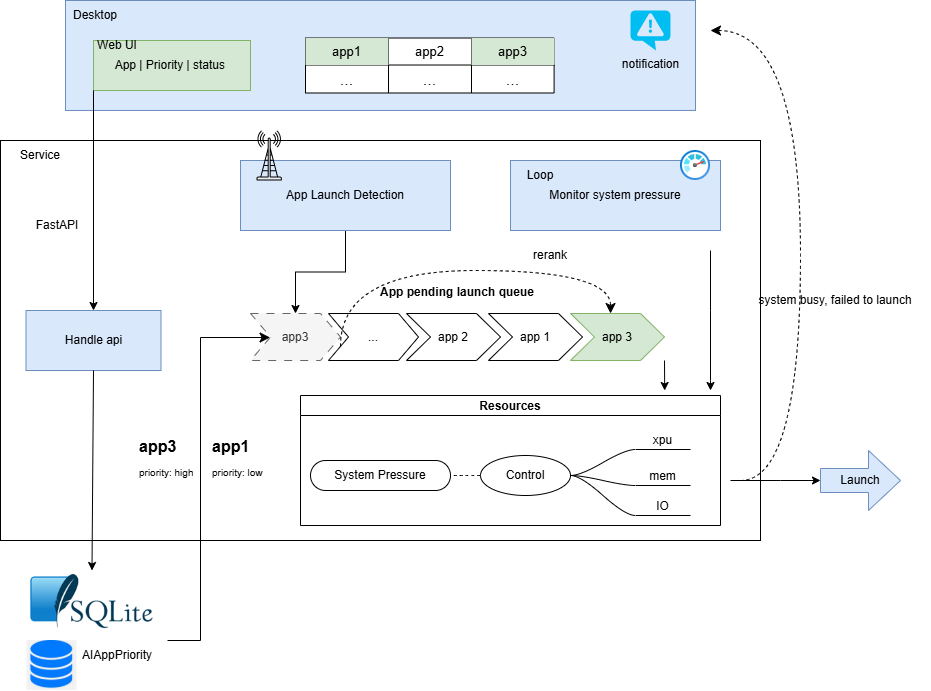

The diagram above was exported from draw.io. Its source (the exported page's mxGraphModel, read from the mxfile embedded in the PNG):
<mxGraphModel dx="2066" dy="1201" grid="1" gridSize="10" guides="1" tooltips="1" connect="1" arrows="1" fold="1" page="1" pageScale="1" pageWidth="850" pageHeight="1100" math="0" shadow="0">
  <root>
    <mxCell id="0" />
    <mxCell id="1" parent="0" />
    <mxCell id="DJW5HlJDcVyhGWyglv6G-117" value="" style="rounded=0;whiteSpace=wrap;html=1;fillColor=#dae8fc;strokeColor=#6c8ebf;" parent="1" vertex="1">
      <mxGeometry x="155" y="90" width="630" height="109.96" as="geometry" />
    </mxCell>
    <mxCell id="DJW5HlJDcVyhGWyglv6G-8" value="" style="rounded=0;whiteSpace=wrap;html=1;" parent="1" vertex="1">
      <mxGeometry x="90" y="230" width="760" height="400" as="geometry" />
    </mxCell>
    <mxCell id="DJW5HlJDcVyhGWyglv6G-1" value="App | Priority | status&amp;nbsp;" style="rounded=0;whiteSpace=wrap;html=1;fillColor=#d5e8d4;strokeColor=#82b366;" parent="1" vertex="1">
      <mxGeometry x="183" y="130" width="157" height="50" as="geometry" />
    </mxCell>
    <mxCell id="DJW5HlJDcVyhGWyglv6G-6" value="Web UI" style="text;html=1;align=center;verticalAlign=middle;whiteSpace=wrap;rounded=0;" parent="1" vertex="1">
      <mxGeometry x="176.5" y="119.94" width="60" height="30" as="geometry" />
    </mxCell>
    <mxCell id="DJW5HlJDcVyhGWyglv6G-7" value="" style="endArrow=classic;html=1;rounded=0;entryX=0.5;entryY=0;entryDx=0;entryDy=0;exitX=0;exitY=1;exitDx=0;exitDy=0;" parent="1" source="DJW5HlJDcVyhGWyglv6G-1" target="DJW5HlJDcVyhGWyglv6G-14" edge="1">
      <mxGeometry width="50" height="50" relative="1" as="geometry">
        <mxPoint x="190" y="210" as="sourcePoint" />
        <mxPoint x="183" y="290" as="targetPoint" />
      </mxGeometry>
    </mxCell>
    <mxCell id="DJW5HlJDcVyhGWyglv6G-9" value="Service" style="text;html=1;align=center;verticalAlign=middle;whiteSpace=wrap;rounded=0;" parent="1" vertex="1">
      <mxGeometry x="100" y="230" width="60" height="30" as="geometry" />
    </mxCell>
    <mxCell id="DJW5HlJDcVyhGWyglv6G-11" value="FastAPI" style="text;html=1;align=center;verticalAlign=middle;whiteSpace=wrap;rounded=0;" parent="1" vertex="1">
      <mxGeometry x="116.5" y="300" width="60" height="30" as="geometry" />
    </mxCell>
    <mxCell id="DJW5HlJDcVyhGWyglv6G-14" value="Handle api" style="rounded=0;whiteSpace=wrap;html=1;fillColor=#dae8fc;strokeColor=#6c8ebf;" parent="1" vertex="1">
      <mxGeometry x="115.5" y="400" width="135" height="60" as="geometry" />
    </mxCell>
    <mxCell id="DJW5HlJDcVyhGWyglv6G-16" value="Monitor system pressure" style="rounded=0;whiteSpace=wrap;html=1;fillColor=#dae8fc;strokeColor=#6c8ebf;" parent="1" vertex="1">
      <mxGeometry x="600" y="249.99" width="210" height="70.01" as="geometry" />
    </mxCell>
    <mxCell id="DJW5HlJDcVyhGWyglv6G-18" value="" style="shape=image;verticalLabelPosition=bottom;labelBackgroundColor=default;verticalAlign=top;aspect=fixed;imageAspect=0;image=data:image/png,(base64 omitted: 13136 chars);" parent="1" vertex="1">
      <mxGeometry x="108.53999999999999" y="660" width="145.91" height="60" as="geometry" />
    </mxCell>
    <mxCell id="DJW5HlJDcVyhGWyglv6G-20" value="" style="shape=image;verticalLabelPosition=bottom;labelBackgroundColor=default;verticalAlign=top;aspect=fixed;imageAspect=0;image=data:image/png,(base64 omitted: 16668 chars);" parent="1" vertex="1">
      <mxGeometry x="116.5" y="730" width="50" height="50" as="geometry" />
    </mxCell>
    <mxCell id="DJW5HlJDcVyhGWyglv6G-21" value="AIAppPriority" style="text;html=1;align=center;verticalAlign=middle;whiteSpace=wrap;rounded=0;" parent="1" vertex="1">
      <mxGeometry x="176.5" y="730" width="60" height="30" as="geometry" />
    </mxCell>
    <mxCell id="DJW5HlJDcVyhGWyglv6G-22" value="" style="endArrow=classic;html=1;rounded=0;entryX=0.5;entryY=0;entryDx=0;entryDy=0;exitX=0.5;exitY=1;exitDx=0;exitDy=0;" parent="1" source="DJW5HlJDcVyhGWyglv6G-14" target="DJW5HlJDcVyhGWyglv6G-18" edge="1">
      <mxGeometry width="50" height="50" relative="1" as="geometry">
        <mxPoint x="-10" y="520" as="sourcePoint" />
        <mxPoint x="40" y="470" as="targetPoint" />
      </mxGeometry>
    </mxCell>
    <mxCell id="DJW5HlJDcVyhGWyglv6G-54" value="" style="edgeStyle=orthogonalEdgeStyle;rounded=0;orthogonalLoop=1;jettySize=auto;html=1;" parent="1" target="DJW5HlJDcVyhGWyglv6G-53" edge="1">
      <mxGeometry relative="1" as="geometry">
        <mxPoint x="820" y="570" as="sourcePoint" />
        <Array as="points">
          <mxPoint x="870" y="570" />
          <mxPoint x="870" y="570" />
        </Array>
      </mxGeometry>
    </mxCell>
    <mxCell id="DJW5HlJDcVyhGWyglv6G-26" value="Desktop" style="text;html=1;align=center;verticalAlign=middle;whiteSpace=wrap;rounded=0;" parent="1" vertex="1">
      <mxGeometry x="155" y="90" width="60" height="29.94" as="geometry" />
    </mxCell>
    <mxCell id="DJW5HlJDcVyhGWyglv6G-40" value="" style="shape=table;startSize=0;container=1;collapsible=0;childLayout=tableLayout;fontSize=10;" parent="1" vertex="1">
      <mxGeometry x="395" y="127.52" width="248.6" height="54.96" as="geometry" />
    </mxCell>
    <mxCell id="DJW5HlJDcVyhGWyglv6G-41" value="" style="shape=tableRow;horizontal=0;startSize=0;swimlaneHead=0;swimlaneBody=0;strokeColor=inherit;top=0;left=0;bottom=0;right=0;collapsible=0;dropTarget=0;fillColor=none;points=[[0,0.5],[1,0.5]];portConstraint=eastwest;fontSize=16;" parent="DJW5HlJDcVyhGWyglv6G-40" vertex="1">
      <mxGeometry width="248.6" height="27" as="geometry" />
    </mxCell>
    <mxCell id="DJW5HlJDcVyhGWyglv6G-42" value="&lt;span&gt;app1&lt;/span&gt;" style="shape=partialRectangle;html=1;whiteSpace=wrap;connectable=0;strokeColor=#82b366;overflow=hidden;fillColor=#d5e8d4;top=0;left=0;bottom=0;right=0;pointerEvents=1;fontSize=13;" parent="DJW5HlJDcVyhGWyglv6G-41" vertex="1">
      <mxGeometry width="83" height="27" as="geometry">
        <mxRectangle width="83" height="27" as="alternateBounds" />
      </mxGeometry>
    </mxCell>
    <mxCell id="DJW5HlJDcVyhGWyglv6G-43" value="app2" style="shape=partialRectangle;html=1;whiteSpace=wrap;connectable=0;strokeColor=inherit;overflow=hidden;fillColor=none;top=0;left=0;bottom=0;right=0;pointerEvents=1;fontSize=13;" parent="DJW5HlJDcVyhGWyglv6G-41" vertex="1">
      <mxGeometry x="83" width="83" height="27" as="geometry">
        <mxRectangle width="83" height="27" as="alternateBounds" />
      </mxGeometry>
    </mxCell>
    <mxCell id="DJW5HlJDcVyhGWyglv6G-44" value="app3" style="shape=partialRectangle;html=1;whiteSpace=wrap;connectable=0;strokeColor=#82b366;overflow=hidden;fillColor=#d5e8d4;top=0;left=0;bottom=0;right=0;pointerEvents=1;fontSize=13;" parent="DJW5HlJDcVyhGWyglv6G-41" vertex="1">
      <mxGeometry x="166" width="83" height="27" as="geometry">
        <mxRectangle width="83" height="27" as="alternateBounds" />
      </mxGeometry>
    </mxCell>
    <mxCell id="DJW5HlJDcVyhGWyglv6G-45" value="" style="shape=tableRow;horizontal=0;startSize=0;swimlaneHead=0;swimlaneBody=0;strokeColor=inherit;top=0;left=0;bottom=0;right=0;collapsible=0;dropTarget=0;fillColor=none;points=[[0,0.5],[1,0.5]];portConstraint=eastwest;fontSize=16;" parent="DJW5HlJDcVyhGWyglv6G-40" vertex="1">
      <mxGeometry y="27" width="248.6" height="28" as="geometry" />
    </mxCell>
    <mxCell id="DJW5HlJDcVyhGWyglv6G-46" value="..." style="shape=partialRectangle;html=1;whiteSpace=wrap;connectable=0;strokeColor=inherit;overflow=hidden;fillColor=none;top=0;left=0;bottom=0;right=0;pointerEvents=1;fontSize=16;" parent="DJW5HlJDcVyhGWyglv6G-45" vertex="1">
      <mxGeometry width="83" height="28" as="geometry">
        <mxRectangle width="83" height="28" as="alternateBounds" />
      </mxGeometry>
    </mxCell>
    <mxCell id="DJW5HlJDcVyhGWyglv6G-47" value="..." style="shape=partialRectangle;html=1;whiteSpace=wrap;connectable=0;strokeColor=inherit;overflow=hidden;fillColor=none;top=0;left=0;bottom=0;right=0;pointerEvents=1;fontSize=16;" parent="DJW5HlJDcVyhGWyglv6G-45" vertex="1">
      <mxGeometry x="83" width="83" height="28" as="geometry">
        <mxRectangle width="83" height="28" as="alternateBounds" />
      </mxGeometry>
    </mxCell>
    <mxCell id="DJW5HlJDcVyhGWyglv6G-48" value="..." style="shape=partialRectangle;html=1;whiteSpace=wrap;connectable=0;strokeColor=inherit;overflow=hidden;fillColor=none;top=0;left=0;bottom=0;right=0;pointerEvents=1;fontSize=16;" parent="DJW5HlJDcVyhGWyglv6G-45" vertex="1">
      <mxGeometry x="166" width="83" height="28" as="geometry">
        <mxRectangle width="83" height="28" as="alternateBounds" />
      </mxGeometry>
    </mxCell>
    <mxCell id="DJW5HlJDcVyhGWyglv6G-53" value="Launch" style="shape=singleArrow;whiteSpace=wrap;html=1;arrowWidth=0.4;arrowSize=0.4;fillColor=#dae8fc;strokeColor=#6c8ebf;rounded=0;" parent="1" vertex="1">
      <mxGeometry x="910" y="540" width="80" height="60" as="geometry" />
    </mxCell>
    <mxCell id="DJW5HlJDcVyhGWyglv6G-59" value="&lt;h1 style=&quot;margin-top: 0px;&quot;&gt;app3&lt;/h1&gt;&lt;p&gt;&lt;font style=&quot;font-size: 10px;&quot;&gt;priority: high&lt;/font&gt;&lt;/p&gt;" style="text;html=1;whiteSpace=wrap;overflow=hidden;rounded=0;fontSize=8;" parent="1" vertex="1">
      <mxGeometry x="226.5" y="520" width="63.5" height="60" as="geometry" />
    </mxCell>
    <mxCell id="DJW5HlJDcVyhGWyglv6G-60" value="&lt;h1 style=&quot;margin-top: 0px;&quot;&gt;app1&lt;/h1&gt;&lt;p&gt;&lt;font style=&quot;font-size: 10px;&quot;&gt;priority: low&lt;/font&gt;&lt;/p&gt;" style="text;html=1;whiteSpace=wrap;overflow=hidden;rounded=0;fontSize=8;" parent="1" vertex="1">
      <mxGeometry x="300" y="520" width="60" height="60" as="geometry" />
    </mxCell>
    <mxCell id="DJW5HlJDcVyhGWyglv6G-71" value="Resources" style="swimlane;startSize=20;horizontal=1;containerType=tree;" parent="1" vertex="1">
      <mxGeometry x="390" y="485" width="420" height="130" as="geometry" />
    </mxCell>
    <mxCell id="DJW5HlJDcVyhGWyglv6G-73" value="" style="edgeStyle=entityRelationEdgeStyle;startArrow=none;endArrow=none;segment=10;curved=1;sourcePerimeterSpacing=0;targetPerimeterSpacing=0;rounded=0;" parent="DJW5HlJDcVyhGWyglv6G-71" source="DJW5HlJDcVyhGWyglv6G-76" target="DJW5HlJDcVyhGWyglv6G-78" edge="1">
      <mxGeometry relative="1" as="geometry" />
    </mxCell>
    <mxCell id="DJW5HlJDcVyhGWyglv6G-74" value="" style="edgeStyle=entityRelationEdgeStyle;startArrow=none;endArrow=none;segment=10;curved=1;sourcePerimeterSpacing=0;targetPerimeterSpacing=0;rounded=0;dashed=1;" parent="DJW5HlJDcVyhGWyglv6G-71" source="DJW5HlJDcVyhGWyglv6G-76" target="DJW5HlJDcVyhGWyglv6G-79" edge="1">
      <mxGeometry relative="1" as="geometry" />
    </mxCell>
    <mxCell id="DJW5HlJDcVyhGWyglv6G-76" value="Control" style="ellipse;whiteSpace=wrap;html=1;align=center;treeFolding=1;treeMoving=1;newEdgeStyle={&quot;edgeStyle&quot;:&quot;entityRelationEdgeStyle&quot;,&quot;startArrow&quot;:&quot;none&quot;,&quot;endArrow&quot;:&quot;none&quot;,&quot;segment&quot;:10,&quot;curved&quot;:1,&quot;sourcePerimeterSpacing&quot;:0,&quot;targetPerimeterSpacing&quot;:0};" parent="DJW5HlJDcVyhGWyglv6G-71" vertex="1">
      <mxGeometry x="180" y="60" width="90" height="40" as="geometry" />
    </mxCell>
    <mxCell id="DJW5HlJDcVyhGWyglv6G-78" value="IO" style="whiteSpace=wrap;html=1;shape=partialRectangle;top=0;left=0;bottom=1;right=0;points=[[0,1],[1,1]];fillColor=none;align=center;verticalAlign=bottom;routingCenterY=0.5;snapToPoint=1;autosize=1;treeFolding=1;treeMoving=1;newEdgeStyle={&quot;edgeStyle&quot;:&quot;entityRelationEdgeStyle&quot;,&quot;startArrow&quot;:&quot;none&quot;,&quot;endArrow&quot;:&quot;none&quot;,&quot;segment&quot;:10,&quot;curved&quot;:1,&quot;sourcePerimeterSpacing&quot;:0,&quot;targetPerimeterSpacing&quot;:0};" parent="DJW5HlJDcVyhGWyglv6G-71" vertex="1">
      <mxGeometry x="335" y="90" width="55" height="30" as="geometry" />
    </mxCell>
    <mxCell id="DJW5HlJDcVyhGWyglv6G-79" value="System Pressure" style="whiteSpace=wrap;html=1;rounded=1;arcSize=50;align=center;verticalAlign=middle;strokeWidth=1;autosize=1;spacing=4;treeFolding=1;treeMoving=1;newEdgeStyle={&quot;edgeStyle&quot;:&quot;entityRelationEdgeStyle&quot;,&quot;startArrow&quot;:&quot;none&quot;,&quot;endArrow&quot;:&quot;none&quot;,&quot;segment&quot;:10,&quot;curved&quot;:1,&quot;sourcePerimeterSpacing&quot;:0,&quot;targetPerimeterSpacing&quot;:0};" parent="DJW5HlJDcVyhGWyglv6G-71" vertex="1">
      <mxGeometry x="10" y="65" width="140" height="30" as="geometry" />
    </mxCell>
    <mxCell id="DJW5HlJDcVyhGWyglv6G-82" value="" style="edgeStyle=entityRelationEdgeStyle;startArrow=none;endArrow=none;segment=10;curved=1;sourcePerimeterSpacing=0;targetPerimeterSpacing=0;rounded=0;" parent="DJW5HlJDcVyhGWyglv6G-71" source="DJW5HlJDcVyhGWyglv6G-76" target="DJW5HlJDcVyhGWyglv6G-84" edge="1">
      <mxGeometry relative="1" as="geometry">
        <mxPoint x="260" y="80" as="sourcePoint" />
        <mxPoint x="320" y="106" as="targetPoint" />
      </mxGeometry>
    </mxCell>
    <mxCell id="DJW5HlJDcVyhGWyglv6G-84" value="mem" style="whiteSpace=wrap;html=1;shape=partialRectangle;top=0;left=0;bottom=1;right=0;points=[[0,1],[1,1]];fillColor=none;align=center;verticalAlign=bottom;routingCenterY=0.5;snapToPoint=1;autosize=1;treeFolding=1;treeMoving=1;newEdgeStyle={&quot;edgeStyle&quot;:&quot;entityRelationEdgeStyle&quot;,&quot;startArrow&quot;:&quot;none&quot;,&quot;endArrow&quot;:&quot;none&quot;,&quot;segment&quot;:10,&quot;curved&quot;:1,&quot;sourcePerimeterSpacing&quot;:0,&quot;targetPerimeterSpacing&quot;:0};" parent="DJW5HlJDcVyhGWyglv6G-71" vertex="1">
      <mxGeometry x="335" y="60" width="55" height="30" as="geometry" />
    </mxCell>
    <mxCell id="DJW5HlJDcVyhGWyglv6G-85" value="" style="edgeStyle=entityRelationEdgeStyle;startArrow=none;endArrow=none;segment=10;curved=1;sourcePerimeterSpacing=0;targetPerimeterSpacing=0;rounded=0;" parent="DJW5HlJDcVyhGWyglv6G-71" source="DJW5HlJDcVyhGWyglv6G-76" target="DJW5HlJDcVyhGWyglv6G-86" edge="1">
      <mxGeometry relative="1" as="geometry">
        <mxPoint x="590" y="550" as="sourcePoint" />
        <mxPoint x="650" y="576" as="targetPoint" />
      </mxGeometry>
    </mxCell>
    <mxCell id="DJW5HlJDcVyhGWyglv6G-86" value="xpu" style="whiteSpace=wrap;html=1;shape=partialRectangle;top=0;left=0;bottom=1;right=0;points=[[0,1],[1,1]];fillColor=none;align=center;verticalAlign=bottom;routingCenterY=0.5;snapToPoint=1;autosize=1;treeFolding=1;treeMoving=1;newEdgeStyle={&quot;edgeStyle&quot;:&quot;entityRelationEdgeStyle&quot;,&quot;startArrow&quot;:&quot;none&quot;,&quot;endArrow&quot;:&quot;none&quot;,&quot;segment&quot;:10,&quot;curved&quot;:1,&quot;sourcePerimeterSpacing&quot;:0,&quot;targetPerimeterSpacing&quot;:0};" parent="DJW5HlJDcVyhGWyglv6G-71" vertex="1">
      <mxGeometry x="335" y="24" width="55" height="30" as="geometry" />
    </mxCell>
    <mxCell id="DJW5HlJDcVyhGWyglv6G-90" value="" style="edgeStyle=segmentEdgeStyle;endArrow=classic;html=1;curved=0;rounded=0;endSize=8;startSize=8;" parent="1" target="DJW5HlJDcVyhGWyglv6G-104" edge="1">
      <mxGeometry width="50" height="50" relative="1" as="geometry">
        <mxPoint x="257" y="730" as="sourcePoint" />
        <mxPoint x="487" y="630" as="targetPoint" />
        <Array as="points">
          <mxPoint x="290" y="730" />
          <mxPoint x="290" y="427" />
        </Array>
      </mxGeometry>
    </mxCell>
    <mxCell id="DJW5HlJDcVyhGWyglv6G-92" value="Loop" style="text;html=1;align=center;verticalAlign=middle;whiteSpace=wrap;rounded=0;" parent="1" vertex="1">
      <mxGeometry x="600" y="249.99" width="60" height="30" as="geometry" />
    </mxCell>
    <mxCell id="DJW5HlJDcVyhGWyglv6G-107" value="" style="edgeStyle=orthogonalEdgeStyle;rounded=0;orthogonalLoop=1;jettySize=auto;html=1;" parent="1" source="DJW5HlJDcVyhGWyglv6G-96" target="DJW5HlJDcVyhGWyglv6G-104" edge="1">
      <mxGeometry relative="1" as="geometry" />
    </mxCell>
    <mxCell id="DJW5HlJDcVyhGWyglv6G-96" value="App Launch Detection" style="rounded=0;whiteSpace=wrap;html=1;fillColor=#dae8fc;strokeColor=#6c8ebf;" parent="1" vertex="1">
      <mxGeometry x="330" y="249.99" width="210" height="70.01" as="geometry" />
    </mxCell>
    <mxCell id="DJW5HlJDcVyhGWyglv6G-65" value="" style="shape=mxgraph.networks2.icon;aspect=fixed;fillColor=#EDEDED;strokeColor=#000000;gradientColor=#5B6163;network2IconShadow=1;network2bgFillColor=none;network2Icon=mxgraph.networks2.antenna;network2IconYOffset=0.0004;network2IconW=0.508;network2IconH=0.9997;" parent="1" vertex="1">
      <mxGeometry x="346" y="220" width="25.4" height="49.985" as="geometry" />
    </mxCell>
    <mxCell id="DJW5HlJDcVyhGWyglv6G-102" value="App pending launch queue" style="swimlane;childLayout=stackLayout;horizontal=1;fillColor=none;horizontalStack=1;resizeParent=1;resizeParentMax=0;resizeLast=0;collapsible=0;strokeColor=none;stackBorder=10;stackSpacing=-12;resizable=1;align=center;points=[];whiteSpace=wrap;html=1;" parent="1" vertex="1">
      <mxGeometry x="330" y="370" width="434" height="90" as="geometry" />
    </mxCell>
    <mxCell id="DJW5HlJDcVyhGWyglv6G-104" value="app3" style="shape=step;perimeter=stepPerimeter;fixedSize=1;points=[];whiteSpace=wrap;html=1;dashed=1;dashPattern=8 8;fillColor=#f5f5f5;fontColor=#333333;strokeColor=#666666;" parent="DJW5HlJDcVyhGWyglv6G-102" vertex="1">
      <mxGeometry x="10" y="33" width="90" height="47" as="geometry" />
    </mxCell>
    <mxCell id="DJW5HlJDcVyhGWyglv6G-106" value="..." style="shape=step;perimeter=stepPerimeter;fixedSize=1;points=[];whiteSpace=wrap;html=1;" parent="DJW5HlJDcVyhGWyglv6G-102" vertex="1">
      <mxGeometry x="88" y="33" width="90" height="47" as="geometry" />
    </mxCell>
    <mxCell id="DJW5HlJDcVyhGWyglv6G-105" value="app 2" style="shape=step;perimeter=stepPerimeter;fixedSize=1;points=[];whiteSpace=wrap;html=1;size=24;" parent="DJW5HlJDcVyhGWyglv6G-102" vertex="1">
      <mxGeometry x="166" y="33" width="94" height="47" as="geometry" />
    </mxCell>
    <mxCell id="DJW5HlJDcVyhGWyglv6G-108" value="app 1" style="shape=step;perimeter=stepPerimeter;fixedSize=1;points=[];whiteSpace=wrap;html=1;size=24;" parent="DJW5HlJDcVyhGWyglv6G-102" vertex="1">
      <mxGeometry x="248" y="33" width="94" height="47" as="geometry" />
    </mxCell>
    <mxCell id="DJW5HlJDcVyhGWyglv6G-109" value="app 3" style="shape=step;perimeter=stepPerimeter;fixedSize=1;points=[];whiteSpace=wrap;html=1;size=24;fillColor=#d5e8d4;strokeColor=#82b366;" parent="DJW5HlJDcVyhGWyglv6G-102" vertex="1">
      <mxGeometry x="330" y="33" width="94" height="47" as="geometry" />
    </mxCell>
    <mxCell id="DJW5HlJDcVyhGWyglv6G-110" value="" style="edgeStyle=elbowEdgeStyle;elbow=horizontal;endArrow=classic;html=1;curved=1;rounded=0;endSize=8;startSize=8;entryX=0.426;entryY=0;entryDx=0;entryDy=0;entryPerimeter=0;exitX=1;exitY=0.702;exitDx=0;exitDy=0;exitPerimeter=0;dashed=1;" parent="DJW5HlJDcVyhGWyglv6G-102" source="DJW5HlJDcVyhGWyglv6G-104" target="DJW5HlJDcVyhGWyglv6G-109" edge="1">
      <mxGeometry width="50" height="50" relative="1" as="geometry">
        <mxPoint x="190" y="180" as="sourcePoint" />
        <mxPoint x="240" y="130" as="targetPoint" />
        <Array as="points">
          <mxPoint x="230" y="-10" />
        </Array>
      </mxGeometry>
    </mxCell>
    <mxCell id="DJW5HlJDcVyhGWyglv6G-113" value="" style="endArrow=classic;html=1;rounded=0;entryX=0.843;entryY=-0.038;entryDx=0;entryDy=0;entryPerimeter=0;" parent="DJW5HlJDcVyhGWyglv6G-102" edge="1">
      <mxGeometry width="50" height="50" relative="1" as="geometry">
        <mxPoint x="424" y="80" as="sourcePoint" />
        <mxPoint x="424.1899999999998" y="109.99999999999994" as="targetPoint" />
      </mxGeometry>
    </mxCell>
    <mxCell id="DJW5HlJDcVyhGWyglv6G-112" value="rerank" style="text;html=1;align=center;verticalAlign=middle;whiteSpace=wrap;rounded=0;" parent="1" vertex="1">
      <mxGeometry x="610" y="330" width="60" height="30" as="geometry" />
    </mxCell>
    <mxCell id="DJW5HlJDcVyhGWyglv6G-115" value="" style="endArrow=classic;html=1;rounded=0;" parent="1" edge="1">
      <mxGeometry width="50" height="50" relative="1" as="geometry">
        <mxPoint x="800" y="340" as="sourcePoint" />
        <mxPoint x="800" y="480" as="targetPoint" />
        <Array as="points">
          <mxPoint x="800" y="400" />
          <mxPoint x="800" y="470" />
        </Array>
      </mxGeometry>
    </mxCell>
    <mxCell id="DJW5HlJDcVyhGWyglv6G-120" value="notification" style="verticalLabelPosition=bottom;html=1;verticalAlign=top;align=center;strokeColor=none;fillColor=#00BEF2;shape=mxgraph.azure.notification_topic;" parent="1" vertex="1">
      <mxGeometry x="720" y="99.88" width="40" height="40.12" as="geometry" />
    </mxCell>
    <mxCell id="DJW5HlJDcVyhGWyglv6G-121" value="" style="edgeStyle=elbowEdgeStyle;elbow=horizontal;endArrow=classic;html=1;curved=1;rounded=0;endSize=8;startSize=8;dashed=1;" parent="1" edge="1">
      <mxGeometry width="50" height="50" relative="1" as="geometry">
        <mxPoint x="830" y="570" as="sourcePoint" />
        <mxPoint x="800" y="120" as="targetPoint" />
        <Array as="points">
          <mxPoint x="890" y="360" />
        </Array>
      </mxGeometry>
    </mxCell>
    <mxCell id="DJW5HlJDcVyhGWyglv6G-122" value="system busy, failed to launch" style="text;html=1;align=center;verticalAlign=middle;whiteSpace=wrap;rounded=0;" parent="1" vertex="1">
      <mxGeometry x="830" y="360" width="190" height="60" as="geometry" />
    </mxCell>
    <mxCell id="DJW5HlJDcVyhGWyglv6G-123" value="" style="image;aspect=fixed;html=1;points=[];align=center;fontSize=12;image=img/lib/azure2/management_governance/Monitor.svg;" parent="1" vertex="1">
      <mxGeometry x="770" y="239.98" width="30" height="30" as="geometry" />
    </mxCell>
  </root>
</mxGraphModel>